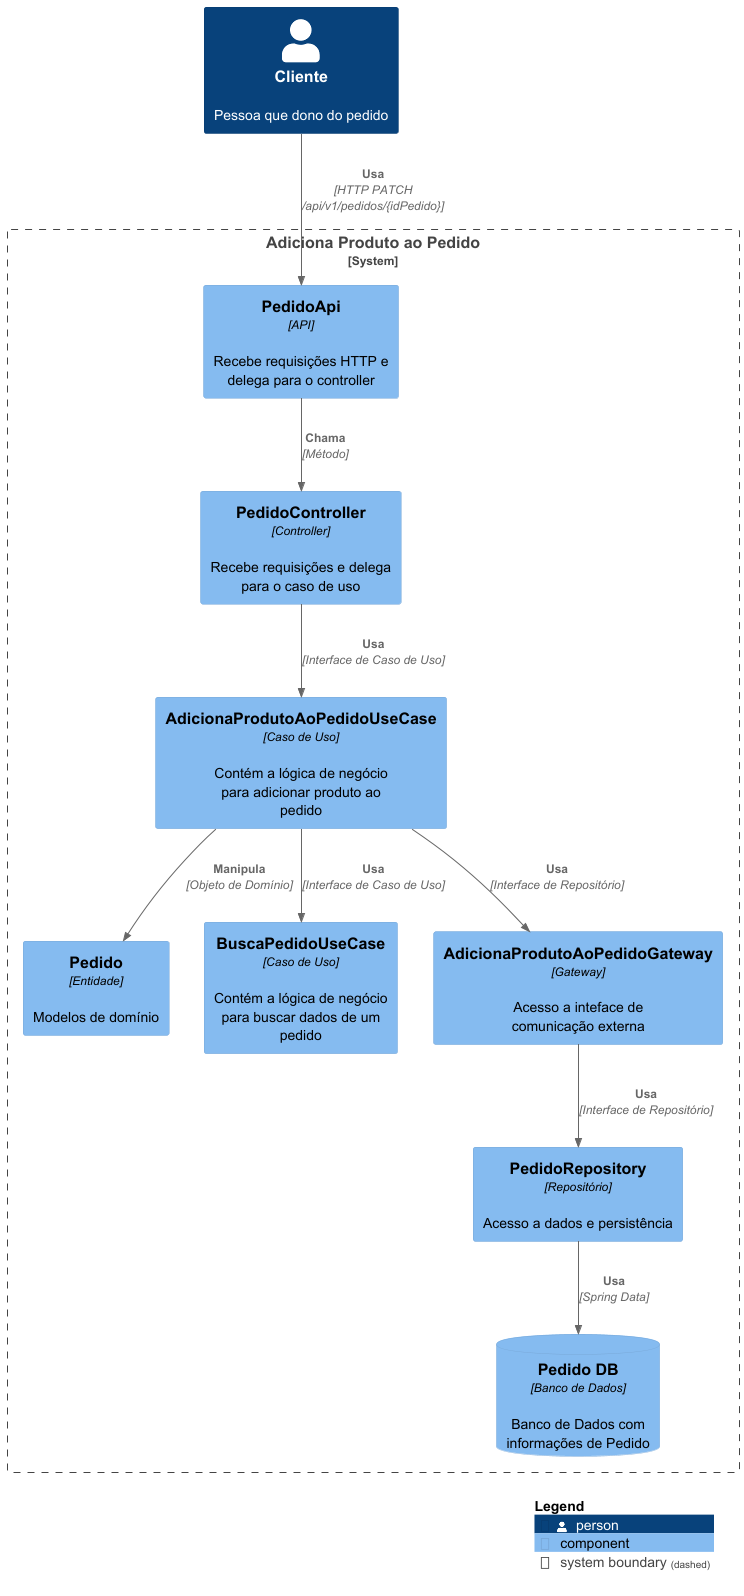

The diagram above was rendered by PlantUML. Its source (embedded in the PNG):
@startuml Clean Architecture
!include https://raw.githubusercontent.com/plantuml-stdlib/C4-PlantUML/master/C4_Component.puml

Person(Cliente, "Cliente", "Pessoa que dono do pedido")

System_Boundary(adicionaProdutoAoPedido, "Adiciona Produto ao Pedido") {
    Component(pedidoApi, "PedidoApi", "API", "Recebe requisições HTTP e delega para o controller")
    Component(pedidoController, "PedidoController", "Controller", "Recebe requisições e delega para o caso de uso")
    Component(adicionaProdutoAoPedidoUseCase, AdicionaProdutoAoPedidoUseCase, "Caso de Uso", "Contém a lógica de negócio para adicionar produto ao pedido")
    Component(pedido, Pedido, "Entidade", "Modelos de domínio")
    Component(buscaPedidoUseCase, "BuscaPedidoUseCase", "Caso de Uso", "Contém a lógica de negócio para buscar dados de um pedido")
    Component(AdicionaProdutoAoPedidoGateway, "AdicionaProdutoAoPedidoGateway", "Gateway", "Acesso a inteface de comunicação externa")
    Component(pedidoRepository, "PedidoRepository", "Repositório", "Acesso a dados e persistência")
    ComponentDb(pedidoDb, "Pedido DB", "Banco de Dados", "Banco de Dados com informações de Pedido")

    Rel(Cliente, pedidoApi, "Usa", "HTTP PATCH /api/v1/pedidos/{idPedido}")
    Rel(pedidoApi, pedidoController, "Chama", "Método")
    Rel(pedidoController, adicionaProdutoAoPedidoUseCase, "Usa", "Interface de Caso de Uso")
    Rel(adicionaProdutoAoPedidoUseCase, pedido, "Manipula", "Objeto de Domínio")
    Rel(adicionaProdutoAoPedidoUseCase, buscaPedidoUseCase, "Usa", "Interface de Caso de Uso")
    Rel(adicionaProdutoAoPedidoUseCase, AdicionaProdutoAoPedidoGateway, "Usa", "Interface de Repositório")
    Rel(AdicionaProdutoAoPedidoGateway, pedidoRepository, "Usa", "Interface de Repositório")
    Rel(pedidoRepository, pedidoDb, "Usa", "Spring Data")
}

SHOW_LEGEND()
@enduml